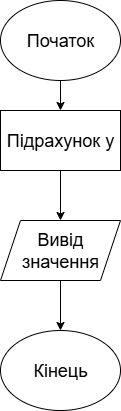

The diagram above was exported from draw.io. Its source (the exported page's mxGraphModel, read from the mxfile embedded in the PNG):
<mxGraphModel dx="1418" dy="794" grid="1" gridSize="10" guides="1" tooltips="1" connect="1" arrows="1" fold="1" page="1" pageScale="1" pageWidth="827" pageHeight="1169" math="0" shadow="0">
  <root>
    <mxCell id="0" />
    <mxCell id="1" parent="0" />
    <mxCell id="jXVvpLY0Bqk1CFPKi8BR-1" value="&lt;font style=&quot;font-size: 18px;&quot;&gt;Кінець&lt;/font&gt;" style="ellipse;whiteSpace=wrap;html=1;" vertex="1" parent="1">
      <mxGeometry x="340" y="350" width="120" height="80" as="geometry" />
    </mxCell>
    <mxCell id="jXVvpLY0Bqk1CFPKi8BR-4" style="edgeStyle=orthogonalEdgeStyle;rounded=0;orthogonalLoop=1;jettySize=auto;html=1;exitX=0.5;exitY=1;exitDx=0;exitDy=0;entryX=0.5;entryY=0;entryDx=0;entryDy=0;" edge="1" parent="1" source="jXVvpLY0Bqk1CFPKi8BR-2" target="jXVvpLY0Bqk1CFPKi8BR-3">
      <mxGeometry relative="1" as="geometry" />
    </mxCell>
    <mxCell id="jXVvpLY0Bqk1CFPKi8BR-2" value="&lt;font style=&quot;font-size: 18px;&quot;&gt;Початок&lt;/font&gt;" style="ellipse;whiteSpace=wrap;html=1;" vertex="1" parent="1">
      <mxGeometry x="340" y="20" width="120" height="80" as="geometry" />
    </mxCell>
    <mxCell id="jXVvpLY0Bqk1CFPKi8BR-6" style="edgeStyle=orthogonalEdgeStyle;rounded=0;orthogonalLoop=1;jettySize=auto;html=1;exitX=0.5;exitY=1;exitDx=0;exitDy=0;entryX=0.5;entryY=0;entryDx=0;entryDy=0;" edge="1" parent="1" source="jXVvpLY0Bqk1CFPKi8BR-3" target="jXVvpLY0Bqk1CFPKi8BR-5">
      <mxGeometry relative="1" as="geometry" />
    </mxCell>
    <mxCell id="jXVvpLY0Bqk1CFPKi8BR-3" value="&lt;font style=&quot;font-size: 18px;&quot;&gt;Підрахунок у&lt;/font&gt;" style="rounded=0;whiteSpace=wrap;html=1;" vertex="1" parent="1">
      <mxGeometry x="340" y="130" width="120" height="60" as="geometry" />
    </mxCell>
    <mxCell id="jXVvpLY0Bqk1CFPKi8BR-7" value="" style="edgeStyle=orthogonalEdgeStyle;rounded=0;orthogonalLoop=1;jettySize=auto;html=1;" edge="1" parent="1" source="jXVvpLY0Bqk1CFPKi8BR-5" target="jXVvpLY0Bqk1CFPKi8BR-1">
      <mxGeometry relative="1" as="geometry" />
    </mxCell>
    <mxCell id="jXVvpLY0Bqk1CFPKi8BR-5" value="&lt;font style=&quot;font-size: 18px;&quot;&gt;Вивід значення&lt;/font&gt;" style="shape=parallelogram;perimeter=parallelogramPerimeter;whiteSpace=wrap;html=1;fixedSize=1;" vertex="1" parent="1">
      <mxGeometry x="340" y="240" width="120" height="60" as="geometry" />
    </mxCell>
  </root>
</mxGraphModel>